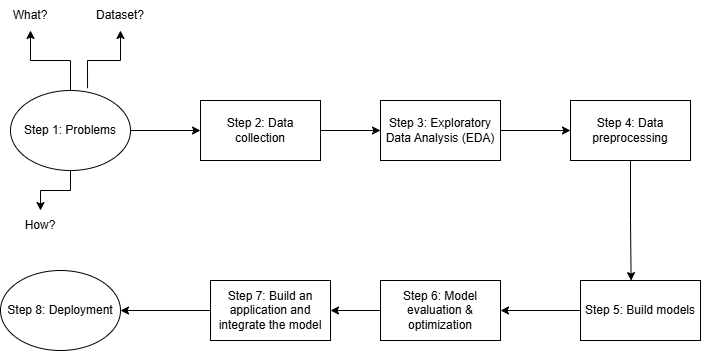

The diagram above was exported from draw.io. Its source (the exported page's mxGraphModel, read from the mxfile embedded in the PNG):
<mxGraphModel dx="1354" dy="609" grid="1" gridSize="10" guides="1" tooltips="1" connect="1" arrows="1" fold="1" page="1" pageScale="1" pageWidth="850" pageHeight="1100" math="0" shadow="0">
  <root>
    <mxCell id="0" />
    <mxCell id="1" parent="0" />
    <mxCell id="wrtxxswhvUR3j9qkAgQ4-17" style="edgeStyle=orthogonalEdgeStyle;rounded=0;orthogonalLoop=1;jettySize=auto;html=1;entryX=0;entryY=0.5;entryDx=0;entryDy=0;" parent="1" source="wrtxxswhvUR3j9qkAgQ4-1" target="wrtxxswhvUR3j9qkAgQ4-10" edge="1">
      <mxGeometry relative="1" as="geometry" />
    </mxCell>
    <mxCell id="wrtxxswhvUR3j9qkAgQ4-1" value="Step 2: Data collection" style="rounded=0;whiteSpace=wrap;html=1;" parent="1" vertex="1">
      <mxGeometry x="220" y="160" width="120" height="60" as="geometry" />
    </mxCell>
    <mxCell id="wrtxxswhvUR3j9qkAgQ4-3" style="edgeStyle=orthogonalEdgeStyle;rounded=0;orthogonalLoop=1;jettySize=auto;html=1;" parent="1" source="wrtxxswhvUR3j9qkAgQ4-2" target="wrtxxswhvUR3j9qkAgQ4-4" edge="1">
      <mxGeometry relative="1" as="geometry">
        <mxPoint x="70" y="50" as="targetPoint" />
      </mxGeometry>
    </mxCell>
    <mxCell id="wrtxxswhvUR3j9qkAgQ4-16" style="edgeStyle=orthogonalEdgeStyle;rounded=0;orthogonalLoop=1;jettySize=auto;html=1;" parent="1" source="wrtxxswhvUR3j9qkAgQ4-2" target="wrtxxswhvUR3j9qkAgQ4-1" edge="1">
      <mxGeometry relative="1" as="geometry" />
    </mxCell>
    <mxCell id="wrtxxswhvUR3j9qkAgQ4-2" value="Step 1: Problems" style="ellipse;whiteSpace=wrap;html=1;" parent="1" vertex="1">
      <mxGeometry x="30" y="150" width="120" height="80" as="geometry" />
    </mxCell>
    <mxCell id="wrtxxswhvUR3j9qkAgQ4-4" value="What?" style="text;html=1;align=center;verticalAlign=middle;whiteSpace=wrap;rounded=0;" parent="1" vertex="1">
      <mxGeometry x="20" y="60" width="60" height="30" as="geometry" />
    </mxCell>
    <mxCell id="wrtxxswhvUR3j9qkAgQ4-6" style="edgeStyle=orthogonalEdgeStyle;rounded=0;orthogonalLoop=1;jettySize=auto;html=1;" parent="1" source="wrtxxswhvUR3j9qkAgQ4-2" target="wrtxxswhvUR3j9qkAgQ4-7" edge="1">
      <mxGeometry relative="1" as="geometry">
        <mxPoint x="60" y="280" as="targetPoint" />
        <mxPoint x="100" y="370" as="sourcePoint" />
      </mxGeometry>
    </mxCell>
    <mxCell id="wrtxxswhvUR3j9qkAgQ4-7" value="How?" style="text;html=1;align=center;verticalAlign=middle;whiteSpace=wrap;rounded=0;" parent="1" vertex="1">
      <mxGeometry x="30" y="270" width="60" height="30" as="geometry" />
    </mxCell>
    <mxCell id="wrtxxswhvUR3j9qkAgQ4-8" value="Dataset?" style="text;html=1;align=center;verticalAlign=middle;whiteSpace=wrap;rounded=0;" parent="1" vertex="1">
      <mxGeometry x="110" y="60" width="60" height="30" as="geometry" />
    </mxCell>
    <mxCell id="wrtxxswhvUR3j9qkAgQ4-9" style="edgeStyle=orthogonalEdgeStyle;rounded=0;orthogonalLoop=1;jettySize=auto;html=1;exitX=0.642;exitY=-0.028;exitDx=0;exitDy=0;exitPerimeter=0;" parent="1" source="wrtxxswhvUR3j9qkAgQ4-2" target="wrtxxswhvUR3j9qkAgQ4-8" edge="1">
      <mxGeometry relative="1" as="geometry">
        <mxPoint x="60" y="100" as="targetPoint" />
        <mxPoint x="120" y="150" as="sourcePoint" />
      </mxGeometry>
    </mxCell>
    <mxCell id="IG0UrccnyPEK1xI4tDnD-2" style="edgeStyle=orthogonalEdgeStyle;rounded=0;orthogonalLoop=1;jettySize=auto;html=1;entryX=0;entryY=0.5;entryDx=0;entryDy=0;" parent="1" source="wrtxxswhvUR3j9qkAgQ4-10" target="IG0UrccnyPEK1xI4tDnD-1" edge="1">
      <mxGeometry relative="1" as="geometry" />
    </mxCell>
    <mxCell id="wrtxxswhvUR3j9qkAgQ4-10" value="Step 3: Exploratory Data Analysis (EDA)" style="rounded=0;whiteSpace=wrap;html=1;" parent="1" vertex="1">
      <mxGeometry x="400" y="160" width="120" height="60" as="geometry" />
    </mxCell>
    <mxCell id="wrtxxswhvUR3j9qkAgQ4-20" style="edgeStyle=orthogonalEdgeStyle;rounded=0;orthogonalLoop=1;jettySize=auto;html=1;" parent="1" source="wrtxxswhvUR3j9qkAgQ4-11" target="wrtxxswhvUR3j9qkAgQ4-12" edge="1">
      <mxGeometry relative="1" as="geometry" />
    </mxCell>
    <mxCell id="wrtxxswhvUR3j9qkAgQ4-11" value="Step 5: Build models" style="rounded=0;whiteSpace=wrap;html=1;" parent="1" vertex="1">
      <mxGeometry x="600" y="340" width="120" height="60" as="geometry" />
    </mxCell>
    <mxCell id="wrtxxswhvUR3j9qkAgQ4-21" style="edgeStyle=orthogonalEdgeStyle;rounded=0;orthogonalLoop=1;jettySize=auto;html=1;entryX=1;entryY=0.5;entryDx=0;entryDy=0;" parent="1" source="wrtxxswhvUR3j9qkAgQ4-12" target="wrtxxswhvUR3j9qkAgQ4-13" edge="1">
      <mxGeometry relative="1" as="geometry" />
    </mxCell>
    <mxCell id="wrtxxswhvUR3j9qkAgQ4-12" value="Step 6: Model evaluation &amp;amp; optimization" style="rounded=0;whiteSpace=wrap;html=1;" parent="1" vertex="1">
      <mxGeometry x="400" y="340" width="120" height="60" as="geometry" />
    </mxCell>
    <mxCell id="IG0UrccnyPEK1xI4tDnD-4" style="edgeStyle=orthogonalEdgeStyle;rounded=0;orthogonalLoop=1;jettySize=auto;html=1;" parent="1" source="wrtxxswhvUR3j9qkAgQ4-13" target="wrtxxswhvUR3j9qkAgQ4-15" edge="1">
      <mxGeometry relative="1" as="geometry" />
    </mxCell>
    <mxCell id="wrtxxswhvUR3j9qkAgQ4-13" value="Step 7: Build an application and integrate the model" style="rounded=0;whiteSpace=wrap;html=1;" parent="1" vertex="1">
      <mxGeometry x="230" y="340" width="120" height="60" as="geometry" />
    </mxCell>
    <mxCell id="wrtxxswhvUR3j9qkAgQ4-15" value="Step 8: Deployment" style="ellipse;whiteSpace=wrap;html=1;" parent="1" vertex="1">
      <mxGeometry x="20" y="330" width="120" height="80" as="geometry" />
    </mxCell>
    <mxCell id="IG0UrccnyPEK1xI4tDnD-1" value="Step 4: Data preprocessing" style="rounded=0;whiteSpace=wrap;html=1;" parent="1" vertex="1">
      <mxGeometry x="590" y="160" width="120" height="60" as="geometry" />
    </mxCell>
    <mxCell id="IG0UrccnyPEK1xI4tDnD-3" style="edgeStyle=orthogonalEdgeStyle;rounded=0;orthogonalLoop=1;jettySize=auto;html=1;entryX=0.422;entryY=0.002;entryDx=0;entryDy=0;entryPerimeter=0;" parent="1" source="IG0UrccnyPEK1xI4tDnD-1" target="wrtxxswhvUR3j9qkAgQ4-11" edge="1">
      <mxGeometry relative="1" as="geometry" />
    </mxCell>
  </root>
</mxGraphModel>